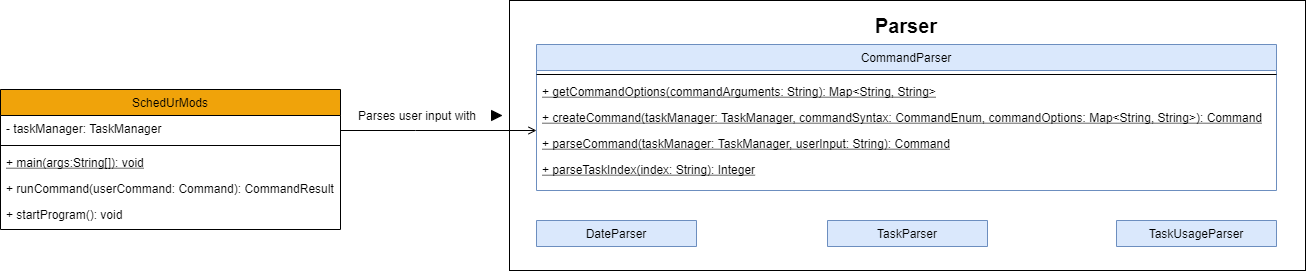

The diagram above was exported from draw.io. Its source (the exported page's mxGraphModel, read from the mxfile embedded in the PNG):
<mxGraphModel dx="1038" dy="579" grid="1" gridSize="10" guides="1" tooltips="1" connect="1" arrows="1" fold="1" page="1" pageScale="1" pageWidth="827" pageHeight="1169" math="0" shadow="0">
  <root>
    <mxCell id="WIyWlLk6GJQsqaUBKTNV-0" />
    <mxCell id="WIyWlLk6GJQsqaUBKTNV-1" parent="WIyWlLk6GJQsqaUBKTNV-0" />
    <mxCell id="Ky6Oy8tNq-OCTdZMCuF7-74" value="" style="rounded=0;whiteSpace=wrap;html=1;labelBackgroundColor=default;fontColor=default;strokeColor=default;fillColor=none;" vertex="1" parent="WIyWlLk6GJQsqaUBKTNV-1">
      <mxGeometry x="594" y="70" width="796" height="270" as="geometry" />
    </mxCell>
    <mxCell id="Ky6Oy8tNq-OCTdZMCuF7-51" value="SchedUrMods" style="swimlane;fontStyle=0;align=center;verticalAlign=top;childLayout=stackLayout;horizontal=1;startSize=26;horizontalStack=0;resizeParent=1;resizeLast=0;collapsible=1;marginBottom=0;rounded=0;shadow=0;strokeWidth=1;fillColor=#f0a30a;strokeColor=default;fontColor=default;labelBackgroundColor=none;" vertex="1" parent="WIyWlLk6GJQsqaUBKTNV-1">
      <mxGeometry x="85" y="159" width="340" height="140" as="geometry">
        <mxRectangle x="180" y="170" width="160" height="26" as="alternateBounds" />
      </mxGeometry>
    </mxCell>
    <mxCell id="Ky6Oy8tNq-OCTdZMCuF7-52" value="- taskManager: TaskManager" style="text;align=left;verticalAlign=top;spacingLeft=4;spacingRight=4;overflow=hidden;rotatable=0;points=[[0,0.5],[1,0.5]];portConstraint=eastwest;rounded=0;shadow=0;html=0;fontColor=default;" vertex="1" parent="Ky6Oy8tNq-OCTdZMCuF7-51">
      <mxGeometry y="26" width="340" height="26" as="geometry" />
    </mxCell>
    <mxCell id="Ky6Oy8tNq-OCTdZMCuF7-53" value="" style="line;html=1;strokeWidth=1;align=left;verticalAlign=middle;spacingTop=-1;spacingLeft=3;spacingRight=3;rotatable=0;labelPosition=right;points=[];portConstraint=eastwest;fillColor=default;strokeColor=default;labelBackgroundColor=default;fontColor=default;" vertex="1" parent="Ky6Oy8tNq-OCTdZMCuF7-51">
      <mxGeometry y="52" width="340" height="8" as="geometry" />
    </mxCell>
    <mxCell id="Ky6Oy8tNq-OCTdZMCuF7-54" value="+ main(args:String[]): void" style="text;align=left;verticalAlign=top;spacingLeft=4;spacingRight=4;overflow=hidden;rotatable=0;points=[[0,0.5],[1,0.5]];portConstraint=eastwest;fontColor=default;fontStyle=4" vertex="1" parent="Ky6Oy8tNq-OCTdZMCuF7-51">
      <mxGeometry y="60" width="340" height="26" as="geometry" />
    </mxCell>
    <mxCell id="Ky6Oy8tNq-OCTdZMCuF7-55" value="+ runCommand(userCommand: Command): CommandResult" style="text;align=left;verticalAlign=top;spacingLeft=4;spacingRight=4;overflow=hidden;rotatable=0;points=[[0,0.5],[1,0.5]];portConstraint=eastwest;fontColor=default;fontStyle=0" vertex="1" parent="Ky6Oy8tNq-OCTdZMCuF7-51">
      <mxGeometry y="86" width="340" height="26" as="geometry" />
    </mxCell>
    <mxCell id="Ky6Oy8tNq-OCTdZMCuF7-56" value="+ startProgram(): void" style="text;align=left;verticalAlign=top;spacingLeft=4;spacingRight=4;overflow=hidden;rotatable=0;points=[[0,0.5],[1,0.5]];portConstraint=eastwest;fontColor=default;fontStyle=0" vertex="1" parent="Ky6Oy8tNq-OCTdZMCuF7-51">
      <mxGeometry y="112" width="340" height="26" as="geometry" />
    </mxCell>
    <mxCell id="Ky6Oy8tNq-OCTdZMCuF7-57" value="CommandParser" style="swimlane;fontStyle=0;align=center;verticalAlign=top;childLayout=stackLayout;horizontal=1;startSize=26;horizontalStack=0;resizeParent=1;resizeLast=0;collapsible=1;marginBottom=0;rounded=0;shadow=0;strokeWidth=1;fillColor=#dae8fc;strokeColor=#6c8ebf;labelBackgroundColor=none;fontColor=default;" vertex="1" parent="WIyWlLk6GJQsqaUBKTNV-1">
      <mxGeometry x="621" y="114" width="740" height="146" as="geometry">
        <mxRectangle x="550" y="140" width="160" height="26" as="alternateBounds" />
      </mxGeometry>
    </mxCell>
    <mxCell id="Ky6Oy8tNq-OCTdZMCuF7-64" value="" style="line;html=1;strokeWidth=1;align=left;verticalAlign=middle;spacingTop=-1;spacingLeft=3;spacingRight=3;rotatable=0;labelPosition=right;points=[];portConstraint=eastwest;fontColor=default;fillColor=default;strokeColor=default;labelBackgroundColor=default;" vertex="1" parent="Ky6Oy8tNq-OCTdZMCuF7-57">
      <mxGeometry y="26" width="740" height="8" as="geometry" />
    </mxCell>
    <mxCell id="Ky6Oy8tNq-OCTdZMCuF7-65" value="+ getCommandOptions(commandArguments: String): Map&lt;String, String&gt;" style="text;align=left;verticalAlign=top;spacingLeft=4;spacingRight=4;overflow=hidden;rotatable=0;points=[[0,0.5],[1,0.5]];portConstraint=eastwest;fontColor=default;fontStyle=4" vertex="1" parent="Ky6Oy8tNq-OCTdZMCuF7-57">
      <mxGeometry y="34" width="740" height="26" as="geometry" />
    </mxCell>
    <mxCell id="Ky6Oy8tNq-OCTdZMCuF7-66" value="+ createCommand(taskManager: TaskManager, commandSyntax: CommandEnum, commandOptions: Map&lt;String, String&gt;): Command" style="text;align=left;verticalAlign=top;spacingLeft=4;spacingRight=4;overflow=hidden;rotatable=0;points=[[0,0.5],[1,0.5]];portConstraint=eastwest;fontColor=default;fontStyle=4" vertex="1" parent="Ky6Oy8tNq-OCTdZMCuF7-57">
      <mxGeometry y="60" width="740" height="26" as="geometry" />
    </mxCell>
    <mxCell id="Ky6Oy8tNq-OCTdZMCuF7-67" value="+ parseCommand(taskManager: TaskManager, userInput: String): Command" style="text;align=left;verticalAlign=top;spacingLeft=4;spacingRight=4;overflow=hidden;rotatable=0;points=[[0,0.5],[1,0.5]];portConstraint=eastwest;fontColor=default;fontStyle=4" vertex="1" parent="Ky6Oy8tNq-OCTdZMCuF7-57">
      <mxGeometry y="86" width="740" height="26" as="geometry" />
    </mxCell>
    <mxCell id="Ky6Oy8tNq-OCTdZMCuF7-68" value="+ parseTaskIndex(index: String): Integer" style="text;align=left;verticalAlign=top;spacingLeft=4;spacingRight=4;overflow=hidden;rotatable=0;points=[[0,0.5],[1,0.5]];portConstraint=eastwest;fontColor=default;fontStyle=4" vertex="1" parent="Ky6Oy8tNq-OCTdZMCuF7-57">
      <mxGeometry y="112" width="740" height="26" as="geometry" />
    </mxCell>
    <mxCell id="Ky6Oy8tNq-OCTdZMCuF7-69" value="" style="endArrow=open;shadow=0;strokeWidth=1;rounded=0;endFill=1;edgeStyle=elbowEdgeStyle;elbow=vertical;fontColor=default;strokeColor=default;labelBackgroundColor=default;" edge="1" parent="WIyWlLk6GJQsqaUBKTNV-1" source="Ky6Oy8tNq-OCTdZMCuF7-51" target="Ky6Oy8tNq-OCTdZMCuF7-57">
      <mxGeometry x="0.5" y="41" relative="1" as="geometry">
        <mxPoint x="360" y="262" as="sourcePoint" />
        <mxPoint x="520" y="262" as="targetPoint" />
        <mxPoint x="-40" y="32" as="offset" />
        <Array as="points">
          <mxPoint x="500" y="200" />
          <mxPoint x="490" y="230" />
          <mxPoint x="500" y="210" />
        </Array>
      </mxGeometry>
    </mxCell>
    <mxCell id="Ky6Oy8tNq-OCTdZMCuF7-71" value="" style="triangle;whiteSpace=wrap;html=1;labelBackgroundColor=default;fontColor=default;strokeColor=default;fillColor=#000000;" vertex="1" parent="WIyWlLk6GJQsqaUBKTNV-1">
      <mxGeometry x="576" y="180" width="10" height="10" as="geometry" />
    </mxCell>
    <mxCell id="Ky6Oy8tNq-OCTdZMCuF7-72" value="Parses user input with" style="text;html=1;strokeColor=none;fillColor=none;align=center;verticalAlign=middle;whiteSpace=wrap;rounded=0;labelBackgroundColor=default;fontColor=default;" vertex="1" parent="WIyWlLk6GJQsqaUBKTNV-1">
      <mxGeometry x="432" y="170" width="140" height="30" as="geometry" />
    </mxCell>
    <mxCell id="Ky6Oy8tNq-OCTdZMCuF7-75" value="&lt;b&gt;&lt;font style=&quot;font-size: 20px&quot;&gt;Parser&lt;/font&gt;&lt;/b&gt;" style="text;html=1;strokeColor=none;fillColor=none;align=center;verticalAlign=middle;whiteSpace=wrap;rounded=0;labelBackgroundColor=default;fontColor=default;" vertex="1" parent="WIyWlLk6GJQsqaUBKTNV-1">
      <mxGeometry x="961" y="80" width="60" height="30" as="geometry" />
    </mxCell>
    <mxCell id="Ky6Oy8tNq-OCTdZMCuF7-76" value="DateParser" style="swimlane;fontStyle=0;align=center;verticalAlign=top;childLayout=stackLayout;horizontal=1;startSize=26;horizontalStack=0;resizeParent=1;resizeLast=0;collapsible=1;marginBottom=0;rounded=0;shadow=0;strokeWidth=1;fillColor=#dae8fc;strokeColor=#6c8ebf;labelBackgroundColor=none;fontColor=default;" vertex="1" collapsed="1" parent="WIyWlLk6GJQsqaUBKTNV-1">
      <mxGeometry x="621" y="290" width="160" height="26" as="geometry">
        <mxRectangle x="622" y="280" width="740" height="146" as="alternateBounds" />
      </mxGeometry>
    </mxCell>
    <mxCell id="Ky6Oy8tNq-OCTdZMCuF7-77" value="" style="line;html=1;strokeWidth=1;align=left;verticalAlign=middle;spacingTop=-1;spacingLeft=3;spacingRight=3;rotatable=0;labelPosition=right;points=[];portConstraint=eastwest;fontColor=default;fillColor=default;strokeColor=default;labelBackgroundColor=default;" vertex="1" parent="Ky6Oy8tNq-OCTdZMCuF7-76">
      <mxGeometry y="26" width="160" height="8" as="geometry" />
    </mxCell>
    <mxCell id="Ky6Oy8tNq-OCTdZMCuF7-82" value="TaskParser" style="swimlane;fontStyle=0;align=center;verticalAlign=top;childLayout=stackLayout;horizontal=1;startSize=26;horizontalStack=0;resizeParent=1;resizeLast=0;collapsible=1;marginBottom=0;rounded=0;shadow=0;strokeWidth=1;fillColor=#dae8fc;strokeColor=#6c8ebf;labelBackgroundColor=none;fontColor=default;" vertex="1" collapsed="1" parent="WIyWlLk6GJQsqaUBKTNV-1">
      <mxGeometry x="912" y="290" width="160" height="26" as="geometry">
        <mxRectangle x="622" y="280" width="740" height="146" as="alternateBounds" />
      </mxGeometry>
    </mxCell>
    <mxCell id="Ky6Oy8tNq-OCTdZMCuF7-83" value="" style="line;html=1;strokeWidth=1;align=left;verticalAlign=middle;spacingTop=-1;spacingLeft=3;spacingRight=3;rotatable=0;labelPosition=right;points=[];portConstraint=eastwest;fontColor=default;fillColor=default;strokeColor=default;labelBackgroundColor=default;" vertex="1" parent="Ky6Oy8tNq-OCTdZMCuF7-82">
      <mxGeometry y="26" width="160" height="8" as="geometry" />
    </mxCell>
    <mxCell id="Ky6Oy8tNq-OCTdZMCuF7-84" value="TaskUsageParser" style="swimlane;fontStyle=0;align=center;verticalAlign=top;childLayout=stackLayout;horizontal=1;startSize=26;horizontalStack=0;resizeParent=1;resizeLast=0;collapsible=1;marginBottom=0;rounded=0;shadow=0;strokeWidth=1;fillColor=#dae8fc;strokeColor=#6c8ebf;labelBackgroundColor=none;fontColor=default;" vertex="1" collapsed="1" parent="WIyWlLk6GJQsqaUBKTNV-1">
      <mxGeometry x="1201" y="290" width="160" height="26" as="geometry">
        <mxRectangle x="622" y="280" width="740" height="146" as="alternateBounds" />
      </mxGeometry>
    </mxCell>
    <mxCell id="Ky6Oy8tNq-OCTdZMCuF7-85" value="" style="line;html=1;strokeWidth=1;align=left;verticalAlign=middle;spacingTop=-1;spacingLeft=3;spacingRight=3;rotatable=0;labelPosition=right;points=[];portConstraint=eastwest;fontColor=default;fillColor=default;strokeColor=default;labelBackgroundColor=default;" vertex="1" parent="Ky6Oy8tNq-OCTdZMCuF7-84">
      <mxGeometry y="26" width="160" height="8" as="geometry" />
    </mxCell>
  </root>
</mxGraphModel>